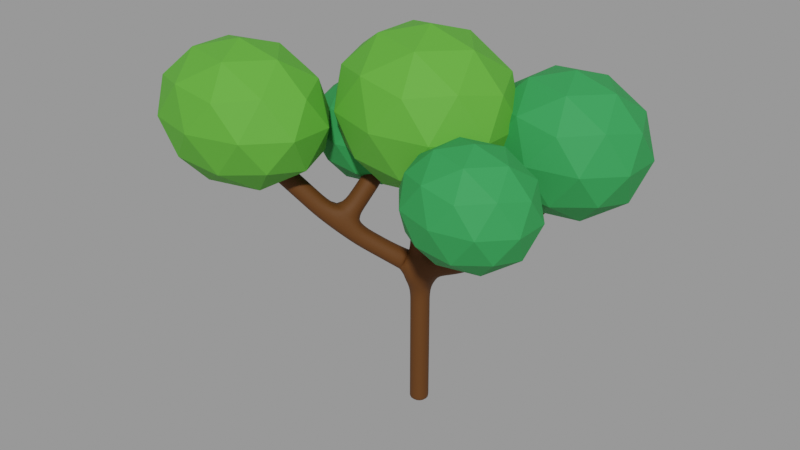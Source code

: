 # Source: low-poly-tree_def44228-af39-40a8-82ee-c4db3bc07ca0.blend  (saved by Blender 3.0.42; exported with 4.5.12 LTS)
import bpy
from mathutils import Matrix  # noqa: F401  (used for matrix-valued properties, if any)

bpy.ops.wm.read_factory_settings(use_empty=True)
scene = bpy.context.scene
scene.name = 'upload'

# ---- collections
col_low_poly_tree = bpy.data.collections.new('Low Poly Tree'); scene.collection.children.link(col_low_poly_tree)

# ---- materials (node trees are filled in below, after node groups)
mat_wood = bpy.data.materials.new('Wood')
mat_wood.use_transparent_shadow = False
mat_leaves_2 = bpy.data.materials.new('Leaves 2')
mat_leaves_2.use_transparent_shadow = False
mat_leaves_1 = bpy.data.materials.new('Leaves 1')
mat_leaves_1.use_transparent_shadow = False

# ---- material node trees
mat_wood.use_nodes = True; mat_wood.node_tree.nodes.clear()
_N = mat_wood.node_tree.nodes; _L = mat_wood.node_tree.links
n0 = _N.new('ShaderNodeBsdfPrincipled'); n0.name = 'Principled BSDF'; n0.location = (10, 300)
n0.distribution = 'GGX'
n0.subsurface_method = 'RANDOM_WALK_SKIN'
n0.inputs[0].default_value = (0.09759, 0.03071, 0.0003035, 1.0)
n0.inputs[2].default_value = 0.75
n0.inputs[3].default_value = 1.45
n0.inputs[27].default_value = (0.0, 0.0, 0.0, 1.0)
n0.inputs[28].default_value = 1.0
n1 = _N.new('ShaderNodeOutputMaterial'); n1.name = 'Material Output'; n1.location = (300, 300)
_L.new(n0.outputs[0], n1.inputs[0])
n1.is_active_output = True
mat_leaves_2.use_nodes = True; mat_leaves_2.node_tree.nodes.clear()
_N = mat_leaves_2.node_tree.nodes; _L = mat_leaves_2.node_tree.links
n0 = _N.new('ShaderNodeBsdfPrincipled'); n0.name = 'Principled BSDF'; n0.location = (10, 300)
n0.distribution = 'GGX'
n0.subsurface_method = 'RANDOM_WALK_SKIN'
n0.inputs[0].default_value = (0.09084, 0.3813, 0.02956, 1.0)
n0.inputs[2].default_value = 0.75
n0.inputs[3].default_value = 1.45
n0.inputs[27].default_value = (0.0, 0.0, 0.0, 1.0)
n0.inputs[28].default_value = 1.0
n1 = _N.new('ShaderNodeOutputMaterial'); n1.name = 'Material Output'; n1.location = (300, 300)
_L.new(n0.outputs[0], n1.inputs[0])
n1.is_active_output = True
mat_leaves_1.use_nodes = True; mat_leaves_1.node_tree.nodes.clear()
_N = mat_leaves_1.node_tree.nodes; _L = mat_leaves_1.node_tree.links
n0 = _N.new('ShaderNodeBsdfPrincipled'); n0.name = 'Principled BSDF'; n0.location = (10, 300)
n0.distribution = 'GGX'
n0.subsurface_method = 'RANDOM_WALK_SKIN'
n0.inputs[0].default_value = (0.02416, 0.2918, 0.0648, 1.0)
n0.inputs[2].default_value = 0.75
n0.inputs[3].default_value = 1.45
n0.inputs[27].default_value = (0.0, 0.0, 0.0, 1.0)
n0.inputs[28].default_value = 1.0
n1 = _N.new('ShaderNodeOutputMaterial'); n1.name = 'Material Output'; n1.location = (300, 300)
_L.new(n0.outputs[0], n1.inputs[0])
n1.is_active_output = True

# ---- meshes
me_vert = bpy.data.meshes.new('Vert')
me_vert.from_pydata([(0.0, 0.0, -0.03154), (0.0, 0.0, 3.663), (0.0, 0.0, 0.0413), (1.617, -1.054e-07, 4.447), (-1.434, -1.174, 4.827), (2.61, 1.164, 5.869), (-1.072, -0.2961, 6.028), (0.0, 0.0, 6.432), (2.557, -0.8577, 6.091), (-2.757, -2.165, 6.483)], [(2, 1), (0, 2), (1, 3), (1, 4), (3, 5), (4, 6), (1, 7), (3, 8), (4, 9)], [])
me_vert.materials.append(mat_wood)
me_vert.use_remesh_fix_poles = True
me_vert.use_remesh_preserve_attributes = False
me_vert.update()
me_icosphere_004 = bpy.data.meshes.new('Icosphere.004')
me_icosphere_004.from_pydata([(0.0, 0.0, -1.946), (1.619, -1.023, -0.8702), (-0.6184, -1.655, -0.8702), (-2.001, 0.0, -0.8702), (-0.6184, 1.655, -0.8702), (1.619, 1.023, -0.8702), (0.6184, -1.655, 0.8702), (-1.619, -1.023, 0.8702), (-1.619, 1.023, 0.8702), (0.6184, 1.655, 0.8702), (2.001, 0.0, 0.8702), (0.0, 0.0, 1.946), (-0.3635, -0.9729, -1.655), (0.9517, -0.6013, -1.655), (0.5882, -1.574, -1.023), (1.903, 0.0, -1.023), (0.9517, 0.6013, -1.655), (-1.176, 0.0, -1.655), (-1.54, -0.9729, -1.023), (-0.3635, 0.9729, -1.655), (-1.54, 0.9729, -1.023), (0.5882, 1.574, -1.023), (2.128, -0.6013, 0.0), (2.128, 0.6013, 0.0), (0.0, -1.946, 0.0), (1.315, -1.574, 0.0), (-2.128, -0.6013, 0.0), (-1.315, -1.574, 0.0), (-1.315, 1.574, 0.0), (-2.128, 0.6013, 0.0), (1.315, 1.574, 0.0), (0.0, 1.946, 0.0), (1.54, -0.9729, 1.023), (-0.5882, -1.574, 1.023), (-1.903, 0.0, 1.023), (-0.5882, 1.574, 1.023), (1.54, 0.9729, 1.023), (0.3635, -0.9729, 1.655), (1.176, 0.0, 1.655), (-0.9517, -0.6013, 1.655), (-0.9517, 0.6013, 1.655), (0.3635, 0.9729, 1.655)], [], [(0, 13, 12), (1, 13, 15), (0, 12, 17), (0, 17, 19), (0, 19, 16), (1, 15, 22), (2, 14, 24), (3, 18, 26), (4, 20, 28), (5, 21, 30), (1, 22, 25), (2, 24, 27), (3, 26, 29), (4, 28, 31), (5, 30, 23), (6, 32, 37), (7, 33, 39), (8, 34, 40), (9, 35, 41), (10, 36, 38), (38, 41, 11), (38, 36, 41), (36, 9, 41), (41, 40, 11), (41, 35, 40), (35, 8, 40), (40, 39, 11), (40, 34, 39), (34, 7, 39), (39, 37, 11), (39, 33, 37), (33, 6, 37), (37, 38, 11), (37, 32, 38), (32, 10, 38), (23, 36, 10), (23, 30, 36), (30, 9, 36), (31, 35, 9), (31, 28, 35), (28, 8, 35), (29, 34, 8), (29, 26, 34), (26, 7, 34), (27, 33, 7), (27, 24, 33), (24, 6, 33), (25, 32, 6), (25, 22, 32), (22, 10, 32), (30, 31, 9), (30, 21, 31), (21, 4, 31), (28, 29, 8), (28, 20, 29), (20, 3, 29), (26, 27, 7), (26, 18, 27), (18, 2, 27), (24, 25, 6), (24, 14, 25), (14, 1, 25), (22, 23, 10), (22, 15, 23), (15, 5, 23), (16, 21, 5), (16, 19, 21), (19, 4, 21), (19, 20, 4), (19, 17, 20), (17, 3, 20), (17, 18, 3), (17, 12, 18), (12, 2, 18), (15, 16, 5), (15, 13, 16), (13, 0, 16), (12, 14, 2), (12, 13, 14), (13, 1, 14)])
_uv = me_icosphere_004.uv_layers.new(name='UVMap')
_uv.uv.foreach_set('vector', [0.1818, 0.0, 0.2273, 0.07873, 0.1364, 0.07873, 0.2727, 0.1575, 0.3182, 0.07873, 0.3636, 0.1575, 0.9091, 0.0, 0.9545, 0.07873, 0.8636, 0.07873, 0.7273, 0.0, 0.7727, 0.07873, 0.6818, 0.07873, 0.5455, 0.0, 0.5909, 0.07873, 0.5, 0.07873, 0.2727, 0.1575, 0.3636, 0.1575, 0.3182, 0.2362, 0.09091, 0.1575, 0.1818, 0.1575, 0.1364, 0.2362, 0.8182, 0.1575, 0.9091, 0.1575, 0.8636, 0.2362, 0.6364, 0.1575, 0.7273, 0.1575, 0.6818, 0.2362, 0.4545, 0.1575, 0.5455, 0.1575, 0.5, 0.2362, 0.2727, 0.1575, 0.3182, 0.2362, 0.2273, 0.2362, 0.09091, 0.1575, 0.1364, 0.2362, 0.04546, 0.2362, 0.8182, 0.1575, 0.8636, 0.2362, 0.7727, 0.2362, 0.6364, 0.1575, 0.6818, 0.2362, 0.5909, 0.2362, 0.4545, 0.1575, 0.5, 0.2362, 0.4091, 0.2362, 0.1818, 0.3149, 0.2727, 0.3149, 0.2273, 0.3937, 0.0, 0.3149, 0.09091, 0.3149, 0.04546, 0.3937, 0.7273, 0.3149, 0.8182, 0.3149, 0.7727, 0.3937, 0.5455, 0.3149, 0.6364, 0.3149, 0.5909, 0.3937, 0.3636, 0.3149, 0.4545, 0.3149, 0.4091, 0.3937, 0.4091, 0.3937, 0.5, 0.3937, 0.4545, 0.4724, 0.4091, 0.3937, 0.4545, 0.3149, 0.5, 0.3937, 0.4545, 0.3149, 0.5455, 0.3149, 0.5, 0.3937, 0.5909, 0.3937, 0.6818, 0.3937, 0.6364, 0.4724, 0.5909, 0.3937, 0.6364, 0.3149, 0.6818, 0.3937, 0.6364, 0.3149, 0.7273, 0.3149, 0.6818, 0.3937, 0.7727, 0.3937, 0.8636, 0.3937, 0.8182, 0.4724, 0.7727, 0.3937, 0.8182, 0.3149, 0.8636, 0.3937, 0.8182, 0.3149, 0.9091, 0.3149, 0.8636, 0.3937, 0.04546, 0.3937, 0.1364, 0.3937, 0.09091, 0.4724, 0.04546, 0.3937, 0.09091, 0.3149, 0.1364, 0.3937, 0.09091, 0.3149, 0.1818, 0.3149, 0.1364, 0.3937, 0.2273, 0.3937, 0.3182, 0.3937, 0.2727, 0.4724, 0.2273, 0.3937, 0.2727, 0.3149, 0.3182, 0.3937, 0.2727, 0.3149, 0.3636, 0.3149, 0.3182, 0.3937, 0.4091, 0.2362, 0.4545, 0.3149, 0.3636, 0.3149, 0.4091, 0.2362, 0.5, 0.2362, 0.4545, 0.3149, 0.5, 0.2362, 0.5455, 0.3149, 0.4545, 0.3149, 0.5909, 0.2362, 0.6364, 0.3149, 0.5455, 0.3149, 0.5909, 0.2362, 0.6818, 0.2362, 0.6364, 0.3149, 0.6818, 0.2362, 0.7273, 0.3149, 0.6364, 0.3149, 0.7727, 0.2362, 0.8182, 0.3149, 0.7273, 0.3149, 0.7727, 0.2362, 0.8636, 0.2362, 0.8182, 0.3149, 0.8636, 0.2362, 0.9091, 0.3149, 0.8182, 0.3149, 0.04546, 0.2362, 0.09091, 0.3149, 0.0, 0.3149, 0.04546, 0.2362, 0.1364, 0.2362, 0.09091, 0.3149, 0.1364, 0.2362, 0.1818, 0.3149, 0.09091, 0.3149, 0.2273, 0.2362, 0.2727, 0.3149, 0.1818, 0.3149, 0.2273, 0.2362, 0.3182, 0.2362, 0.2727, 0.3149, 0.3182, 0.2362, 0.3636, 0.3149, 0.2727, 0.3149, 0.5, 0.2362, 0.5909, 0.2362, 0.5455, 0.3149, 0.5, 0.2362, 0.5455, 0.1575, 0.5909, 0.2362, 0.5455, 0.1575, 0.6364, 0.1575, 0.5909, 0.2362, 0.6818, 0.2362, 0.7727, 0.2362, 0.7273, 0.3149, 0.6818, 0.2362, 0.7273, 0.1575, 0.7727, 0.2362, 0.7273, 0.1575, 0.8182, 0.1575, 0.7727, 0.2362, 0.8636, 0.2362, 0.9545, 0.2362, 0.9091, 0.3149, 0.8636, 0.2362, 0.9091, 0.1575, 0.9545, 0.2362, 0.9091, 0.1575, 1.0, 0.1575, 0.9545, 0.2362, 0.1364, 0.2362, 0.2273, 0.2362, 0.1818, 0.3149, 0.1364, 0.2362, 0.1818, 0.1575, 0.2273, 0.2362, 0.1818, 0.1575, 0.2727, 0.1575, 0.2273, 0.2362, 0.3182, 0.2362, 0.4091, 0.2362, 0.3636, 0.3149, 0.3182, 0.2362, 0.3636, 0.1575, 0.4091, 0.2362, 0.3636, 0.1575, 0.4545, 0.1575, 0.4091, 0.2362, 0.5, 0.07873, 0.5455, 0.1575, 0.4545, 0.1575, 0.5, 0.07873, 0.5909, 0.07873, 0.5455, 0.1575, 0.5909, 0.07873, 0.6364, 0.1575, 0.5455, 0.1575, 0.6818, 0.07873, 0.7273, 0.1575, 0.6364, 0.1575, 0.6818, 0.07873, 0.7727, 0.07873, 0.7273, 0.1575, 0.7727, 0.07873, 0.8182, 0.1575, 0.7273, 0.1575, 0.8636, 0.07873, 0.9091, 0.1575, 0.8182, 0.1575, 0.8636, 0.07873, 0.9545, 0.07873, 0.9091, 0.1575, 0.9545, 0.07873, 1.0, 0.1575, 0.9091, 0.1575, 0.3636, 0.1575, 0.4091, 0.07873, 0.4545, 0.1575, 0.3636, 0.1575, 0.3182, 0.07873, 0.4091, 0.07873, 0.3182, 0.07873, 0.3636, 0.0, 0.4091, 0.07873, 0.1364, 0.07873, 0.1818, 0.1575, 0.09091, 0.1575, 0.1364, 0.07873, 0.2273, 0.07873, 0.1818, 0.1575, 0.2273, 0.07873, 0.2727, 0.1575, 0.1818, 0.1575])
me_icosphere_004.materials.append(mat_leaves_2)
me_icosphere_004.use_remesh_fix_poles = True
me_icosphere_004.use_remesh_preserve_attributes = False
me_icosphere_004.update()
me_icosphere_003 = bpy.data.meshes.new('Icosphere.003')
me_icosphere_003.from_pydata([(0.0, 0.0, -1.4), (1.165, -0.736, -0.6261), (-0.445, -1.191, -0.6261), (-1.44, 0.0, -0.6261), (-0.445, 1.191, -0.6261), (1.165, 0.736, -0.6261), (0.445, -1.191, 0.6261), (-1.165, -0.736, 0.6261), (-1.165, 0.736, 0.6261), (0.445, 1.191, 0.6261), (1.44, 0.0, 0.6261), (0.0, 0.0, 1.4), (-0.2615, -0.7, -1.191), (0.6847, -0.4326, -1.191), (0.4232, -1.133, -0.736), (1.369, 0.0, -0.736), (0.6847, 0.4326, -1.191), (-0.8464, 0.0, -1.191), (-1.108, -0.7, -0.736), (-0.2615, 0.7, -1.191), (-1.108, 0.7, -0.736), (0.4232, 1.133, -0.736), (1.531, -0.4326, 0.0), (1.531, 0.4326, 0.0), (0.0, -1.4, 0.0), (0.9463, -1.133, 0.0), (-1.531, -0.4326, 0.0), (-0.9463, -1.133, 0.0), (-0.9463, 1.133, 0.0), (-1.531, 0.4326, 0.0), (0.9463, 1.133, 0.0), (0.0, 1.4, 0.0), (1.108, -0.7, 0.736), (-0.4232, -1.133, 0.736), (-1.369, 0.0, 0.736), (-0.4232, 1.133, 0.736), (1.108, 0.7, 0.736), (0.2615, -0.7, 1.191), (0.8464, 0.0, 1.191), (-0.6847, -0.4326, 1.191), (-0.6847, 0.4326, 1.191), (0.2615, 0.7, 1.191)], [], [(0, 13, 12), (1, 13, 15), (0, 12, 17), (0, 17, 19), (0, 19, 16), (1, 15, 22), (2, 14, 24), (3, 18, 26), (4, 20, 28), (5, 21, 30), (1, 22, 25), (2, 24, 27), (3, 26, 29), (4, 28, 31), (5, 30, 23), (6, 32, 37), (7, 33, 39), (8, 34, 40), (9, 35, 41), (10, 36, 38), (38, 41, 11), (38, 36, 41), (36, 9, 41), (41, 40, 11), (41, 35, 40), (35, 8, 40), (40, 39, 11), (40, 34, 39), (34, 7, 39), (39, 37, 11), (39, 33, 37), (33, 6, 37), (37, 38, 11), (37, 32, 38), (32, 10, 38), (23, 36, 10), (23, 30, 36), (30, 9, 36), (31, 35, 9), (31, 28, 35), (28, 8, 35), (29, 34, 8), (29, 26, 34), (26, 7, 34), (27, 33, 7), (27, 24, 33), (24, 6, 33), (25, 32, 6), (25, 22, 32), (22, 10, 32), (30, 31, 9), (30, 21, 31), (21, 4, 31), (28, 29, 8), (28, 20, 29), (20, 3, 29), (26, 27, 7), (26, 18, 27), (18, 2, 27), (24, 25, 6), (24, 14, 25), (14, 1, 25), (22, 23, 10), (22, 15, 23), (15, 5, 23), (16, 21, 5), (16, 19, 21), (19, 4, 21), (19, 20, 4), (19, 17, 20), (17, 3, 20), (17, 18, 3), (17, 12, 18), (12, 2, 18), (15, 16, 5), (15, 13, 16), (13, 0, 16), (12, 14, 2), (12, 13, 14), (13, 1, 14)])
_uv = me_icosphere_003.uv_layers.new(name='UVMap')
_uv.uv.foreach_set('vector', [0.1818, 0.0, 0.2273, 0.07873, 0.1364, 0.07873, 0.2727, 0.1575, 0.3182, 0.07873, 0.3636, 0.1575, 0.9091, 0.0, 0.9545, 0.07873, 0.8636, 0.07873, 0.7273, 0.0, 0.7727, 0.07873, 0.6818, 0.07873, 0.5455, 0.0, 0.5909, 0.07873, 0.5, 0.07873, 0.2727, 0.1575, 0.3636, 0.1575, 0.3182, 0.2362, 0.09091, 0.1575, 0.1818, 0.1575, 0.1364, 0.2362, 0.8182, 0.1575, 0.9091, 0.1575, 0.8636, 0.2362, 0.6364, 0.1575, 0.7273, 0.1575, 0.6818, 0.2362, 0.4545, 0.1575, 0.5455, 0.1575, 0.5, 0.2362, 0.2727, 0.1575, 0.3182, 0.2362, 0.2273, 0.2362, 0.09091, 0.1575, 0.1364, 0.2362, 0.04546, 0.2362, 0.8182, 0.1575, 0.8636, 0.2362, 0.7727, 0.2362, 0.6364, 0.1575, 0.6818, 0.2362, 0.5909, 0.2362, 0.4545, 0.1575, 0.5, 0.2362, 0.4091, 0.2362, 0.1818, 0.3149, 0.2727, 0.3149, 0.2273, 0.3937, 0.0, 0.3149, 0.09091, 0.3149, 0.04546, 0.3937, 0.7273, 0.3149, 0.8182, 0.3149, 0.7727, 0.3937, 0.5455, 0.3149, 0.6364, 0.3149, 0.5909, 0.3937, 0.3636, 0.3149, 0.4545, 0.3149, 0.4091, 0.3937, 0.4091, 0.3937, 0.5, 0.3937, 0.4545, 0.4724, 0.4091, 0.3937, 0.4545, 0.3149, 0.5, 0.3937, 0.4545, 0.3149, 0.5455, 0.3149, 0.5, 0.3937, 0.5909, 0.3937, 0.6818, 0.3937, 0.6364, 0.4724, 0.5909, 0.3937, 0.6364, 0.3149, 0.6818, 0.3937, 0.6364, 0.3149, 0.7273, 0.3149, 0.6818, 0.3937, 0.7727, 0.3937, 0.8636, 0.3937, 0.8182, 0.4724, 0.7727, 0.3937, 0.8182, 0.3149, 0.8636, 0.3937, 0.8182, 0.3149, 0.9091, 0.3149, 0.8636, 0.3937, 0.04546, 0.3937, 0.1364, 0.3937, 0.09091, 0.4724, 0.04546, 0.3937, 0.09091, 0.3149, 0.1364, 0.3937, 0.09091, 0.3149, 0.1818, 0.3149, 0.1364, 0.3937, 0.2273, 0.3937, 0.3182, 0.3937, 0.2727, 0.4724, 0.2273, 0.3937, 0.2727, 0.3149, 0.3182, 0.3937, 0.2727, 0.3149, 0.3636, 0.3149, 0.3182, 0.3937, 0.4091, 0.2362, 0.4545, 0.3149, 0.3636, 0.3149, 0.4091, 0.2362, 0.5, 0.2362, 0.4545, 0.3149, 0.5, 0.2362, 0.5455, 0.3149, 0.4545, 0.3149, 0.5909, 0.2362, 0.6364, 0.3149, 0.5455, 0.3149, 0.5909, 0.2362, 0.6818, 0.2362, 0.6364, 0.3149, 0.6818, 0.2362, 0.7273, 0.3149, 0.6364, 0.3149, 0.7727, 0.2362, 0.8182, 0.3149, 0.7273, 0.3149, 0.7727, 0.2362, 0.8636, 0.2362, 0.8182, 0.3149, 0.8636, 0.2362, 0.9091, 0.3149, 0.8182, 0.3149, 0.04546, 0.2362, 0.09091, 0.3149, 0.0, 0.3149, 0.04546, 0.2362, 0.1364, 0.2362, 0.09091, 0.3149, 0.1364, 0.2362, 0.1818, 0.3149, 0.09091, 0.3149, 0.2273, 0.2362, 0.2727, 0.3149, 0.1818, 0.3149, 0.2273, 0.2362, 0.3182, 0.2362, 0.2727, 0.3149, 0.3182, 0.2362, 0.3636, 0.3149, 0.2727, 0.3149, 0.5, 0.2362, 0.5909, 0.2362, 0.5455, 0.3149, 0.5, 0.2362, 0.5455, 0.1575, 0.5909, 0.2362, 0.5455, 0.1575, 0.6364, 0.1575, 0.5909, 0.2362, 0.6818, 0.2362, 0.7727, 0.2362, 0.7273, 0.3149, 0.6818, 0.2362, 0.7273, 0.1575, 0.7727, 0.2362, 0.7273, 0.1575, 0.8182, 0.1575, 0.7727, 0.2362, 0.8636, 0.2362, 0.9545, 0.2362, 0.9091, 0.3149, 0.8636, 0.2362, 0.9091, 0.1575, 0.9545, 0.2362, 0.9091, 0.1575, 1.0, 0.1575, 0.9545, 0.2362, 0.1364, 0.2362, 0.2273, 0.2362, 0.1818, 0.3149, 0.1364, 0.2362, 0.1818, 0.1575, 0.2273, 0.2362, 0.1818, 0.1575, 0.2727, 0.1575, 0.2273, 0.2362, 0.3182, 0.2362, 0.4091, 0.2362, 0.3636, 0.3149, 0.3182, 0.2362, 0.3636, 0.1575, 0.4091, 0.2362, 0.3636, 0.1575, 0.4545, 0.1575, 0.4091, 0.2362, 0.5, 0.07873, 0.5455, 0.1575, 0.4545, 0.1575, 0.5, 0.07873, 0.5909, 0.07873, 0.5455, 0.1575, 0.5909, 0.07873, 0.6364, 0.1575, 0.5455, 0.1575, 0.6818, 0.07873, 0.7273, 0.1575, 0.6364, 0.1575, 0.6818, 0.07873, 0.7727, 0.07873, 0.7273, 0.1575, 0.7727, 0.07873, 0.8182, 0.1575, 0.7273, 0.1575, 0.8636, 0.07873, 0.9091, 0.1575, 0.8182, 0.1575, 0.8636, 0.07873, 0.9545, 0.07873, 0.9091, 0.1575, 0.9545, 0.07873, 1.0, 0.1575, 0.9091, 0.1575, 0.3636, 0.1575, 0.4091, 0.07873, 0.4545, 0.1575, 0.3636, 0.1575, 0.3182, 0.07873, 0.4091, 0.07873, 0.3182, 0.07873, 0.3636, 0.0, 0.4091, 0.07873, 0.1364, 0.07873, 0.1818, 0.1575, 0.09091, 0.1575, 0.1364, 0.07873, 0.2273, 0.07873, 0.1818, 0.1575, 0.2273, 0.07873, 0.2727, 0.1575, 0.1818, 0.1575])
me_icosphere_003.materials.append(mat_leaves_1)
me_icosphere_003.use_remesh_fix_poles = True
me_icosphere_003.use_remesh_preserve_attributes = False
me_icosphere_003.update()
me_icosphere_002 = bpy.data.meshes.new('Icosphere.002')
me_icosphere_002.from_pydata([(0.0, 0.0, -1.69), (1.406, -0.8885, -0.7558), (-0.5371, -1.438, -0.7558), (-1.738, 0.0, -0.7558), (-0.5371, 1.438, -0.7558), (1.406, 0.8885, -0.7558), (0.5371, -1.438, 0.7558), (-1.406, -0.8885, 0.7558), (-1.406, 0.8885, 0.7558), (0.5371, 1.438, 0.7558), (1.738, 0.0, 0.7558), (0.0, 0.0, 1.69), (-0.3157, -0.845, -1.438), (0.8265, -0.5222, -1.438), (0.5108, -1.367, -0.8885), (1.653, 0.0, -0.8885), (0.8265, 0.5222, -1.438), (-1.022, 0.0, -1.438), (-1.337, -0.845, -0.8885), (-0.3157, 0.845, -1.438), (-1.337, 0.845, -0.8885), (0.5108, 1.367, -0.8885), (1.848, -0.5222, 0.0), (1.848, 0.5222, 0.0), (0.0, -1.69, 0.0), (1.142, -1.367, 0.0), (-1.848, -0.5222, 0.0), (-1.142, -1.367, 0.0), (-1.142, 1.367, 0.0), (-1.848, 0.5222, 0.0), (1.142, 1.367, 0.0), (0.0, 1.69, 0.0), (1.337, -0.845, 0.8885), (-0.5108, -1.367, 0.8885), (-1.653, 0.0, 0.8885), (-0.5108, 1.367, 0.8885), (1.337, 0.845, 0.8885), (0.3157, -0.845, 1.438), (1.022, 0.0, 1.438), (-0.8265, -0.5222, 1.438), (-0.8265, 0.5222, 1.438), (0.3157, 0.845, 1.438)], [], [(0, 13, 12), (1, 13, 15), (0, 12, 17), (0, 17, 19), (0, 19, 16), (1, 15, 22), (2, 14, 24), (3, 18, 26), (4, 20, 28), (5, 21, 30), (1, 22, 25), (2, 24, 27), (3, 26, 29), (4, 28, 31), (5, 30, 23), (6, 32, 37), (7, 33, 39), (8, 34, 40), (9, 35, 41), (10, 36, 38), (38, 41, 11), (38, 36, 41), (36, 9, 41), (41, 40, 11), (41, 35, 40), (35, 8, 40), (40, 39, 11), (40, 34, 39), (34, 7, 39), (39, 37, 11), (39, 33, 37), (33, 6, 37), (37, 38, 11), (37, 32, 38), (32, 10, 38), (23, 36, 10), (23, 30, 36), (30, 9, 36), (31, 35, 9), (31, 28, 35), (28, 8, 35), (29, 34, 8), (29, 26, 34), (26, 7, 34), (27, 33, 7), (27, 24, 33), (24, 6, 33), (25, 32, 6), (25, 22, 32), (22, 10, 32), (30, 31, 9), (30, 21, 31), (21, 4, 31), (28, 29, 8), (28, 20, 29), (20, 3, 29), (26, 27, 7), (26, 18, 27), (18, 2, 27), (24, 25, 6), (24, 14, 25), (14, 1, 25), (22, 23, 10), (22, 15, 23), (15, 5, 23), (16, 21, 5), (16, 19, 21), (19, 4, 21), (19, 20, 4), (19, 17, 20), (17, 3, 20), (17, 18, 3), (17, 12, 18), (12, 2, 18), (15, 16, 5), (15, 13, 16), (13, 0, 16), (12, 14, 2), (12, 13, 14), (13, 1, 14)])
_uv = me_icosphere_002.uv_layers.new(name='UVMap')
_uv.uv.foreach_set('vector', [0.1818, 0.0, 0.2273, 0.07873, 0.1364, 0.07873, 0.2727, 0.1575, 0.3182, 0.07873, 0.3636, 0.1575, 0.9091, 0.0, 0.9545, 0.07873, 0.8636, 0.07873, 0.7273, 0.0, 0.7727, 0.07873, 0.6818, 0.07873, 0.5455, 0.0, 0.5909, 0.07873, 0.5, 0.07873, 0.2727, 0.1575, 0.3636, 0.1575, 0.3182, 0.2362, 0.09091, 0.1575, 0.1818, 0.1575, 0.1364, 0.2362, 0.8182, 0.1575, 0.9091, 0.1575, 0.8636, 0.2362, 0.6364, 0.1575, 0.7273, 0.1575, 0.6818, 0.2362, 0.4545, 0.1575, 0.5455, 0.1575, 0.5, 0.2362, 0.2727, 0.1575, 0.3182, 0.2362, 0.2273, 0.2362, 0.09091, 0.1575, 0.1364, 0.2362, 0.04546, 0.2362, 0.8182, 0.1575, 0.8636, 0.2362, 0.7727, 0.2362, 0.6364, 0.1575, 0.6818, 0.2362, 0.5909, 0.2362, 0.4545, 0.1575, 0.5, 0.2362, 0.4091, 0.2362, 0.1818, 0.3149, 0.2727, 0.3149, 0.2273, 0.3937, 0.0, 0.3149, 0.09091, 0.3149, 0.04546, 0.3937, 0.7273, 0.3149, 0.8182, 0.3149, 0.7727, 0.3937, 0.5455, 0.3149, 0.6364, 0.3149, 0.5909, 0.3937, 0.3636, 0.3149, 0.4545, 0.3149, 0.4091, 0.3937, 0.4091, 0.3937, 0.5, 0.3937, 0.4545, 0.4724, 0.4091, 0.3937, 0.4545, 0.3149, 0.5, 0.3937, 0.4545, 0.3149, 0.5455, 0.3149, 0.5, 0.3937, 0.5909, 0.3937, 0.6818, 0.3937, 0.6364, 0.4724, 0.5909, 0.3937, 0.6364, 0.3149, 0.6818, 0.3937, 0.6364, 0.3149, 0.7273, 0.3149, 0.6818, 0.3937, 0.7727, 0.3937, 0.8636, 0.3937, 0.8182, 0.4724, 0.7727, 0.3937, 0.8182, 0.3149, 0.8636, 0.3937, 0.8182, 0.3149, 0.9091, 0.3149, 0.8636, 0.3937, 0.04546, 0.3937, 0.1364, 0.3937, 0.09091, 0.4724, 0.04546, 0.3937, 0.09091, 0.3149, 0.1364, 0.3937, 0.09091, 0.3149, 0.1818, 0.3149, 0.1364, 0.3937, 0.2273, 0.3937, 0.3182, 0.3937, 0.2727, 0.4724, 0.2273, 0.3937, 0.2727, 0.3149, 0.3182, 0.3937, 0.2727, 0.3149, 0.3636, 0.3149, 0.3182, 0.3937, 0.4091, 0.2362, 0.4545, 0.3149, 0.3636, 0.3149, 0.4091, 0.2362, 0.5, 0.2362, 0.4545, 0.3149, 0.5, 0.2362, 0.5455, 0.3149, 0.4545, 0.3149, 0.5909, 0.2362, 0.6364, 0.3149, 0.5455, 0.3149, 0.5909, 0.2362, 0.6818, 0.2362, 0.6364, 0.3149, 0.6818, 0.2362, 0.7273, 0.3149, 0.6364, 0.3149, 0.7727, 0.2362, 0.8182, 0.3149, 0.7273, 0.3149, 0.7727, 0.2362, 0.8636, 0.2362, 0.8182, 0.3149, 0.8636, 0.2362, 0.9091, 0.3149, 0.8182, 0.3149, 0.04546, 0.2362, 0.09091, 0.3149, 0.0, 0.3149, 0.04546, 0.2362, 0.1364, 0.2362, 0.09091, 0.3149, 0.1364, 0.2362, 0.1818, 0.3149, 0.09091, 0.3149, 0.2273, 0.2362, 0.2727, 0.3149, 0.1818, 0.3149, 0.2273, 0.2362, 0.3182, 0.2362, 0.2727, 0.3149, 0.3182, 0.2362, 0.3636, 0.3149, 0.2727, 0.3149, 0.5, 0.2362, 0.5909, 0.2362, 0.5455, 0.3149, 0.5, 0.2362, 0.5455, 0.1575, 0.5909, 0.2362, 0.5455, 0.1575, 0.6364, 0.1575, 0.5909, 0.2362, 0.6818, 0.2362, 0.7727, 0.2362, 0.7273, 0.3149, 0.6818, 0.2362, 0.7273, 0.1575, 0.7727, 0.2362, 0.7273, 0.1575, 0.8182, 0.1575, 0.7727, 0.2362, 0.8636, 0.2362, 0.9545, 0.2362, 0.9091, 0.3149, 0.8636, 0.2362, 0.9091, 0.1575, 0.9545, 0.2362, 0.9091, 0.1575, 1.0, 0.1575, 0.9545, 0.2362, 0.1364, 0.2362, 0.2273, 0.2362, 0.1818, 0.3149, 0.1364, 0.2362, 0.1818, 0.1575, 0.2273, 0.2362, 0.1818, 0.1575, 0.2727, 0.1575, 0.2273, 0.2362, 0.3182, 0.2362, 0.4091, 0.2362, 0.3636, 0.3149, 0.3182, 0.2362, 0.3636, 0.1575, 0.4091, 0.2362, 0.3636, 0.1575, 0.4545, 0.1575, 0.4091, 0.2362, 0.5, 0.07873, 0.5455, 0.1575, 0.4545, 0.1575, 0.5, 0.07873, 0.5909, 0.07873, 0.5455, 0.1575, 0.5909, 0.07873, 0.6364, 0.1575, 0.5455, 0.1575, 0.6818, 0.07873, 0.7273, 0.1575, 0.6364, 0.1575, 0.6818, 0.07873, 0.7727, 0.07873, 0.7273, 0.1575, 0.7727, 0.07873, 0.8182, 0.1575, 0.7273, 0.1575, 0.8636, 0.07873, 0.9091, 0.1575, 0.8182, 0.1575, 0.8636, 0.07873, 0.9545, 0.07873, 0.9091, 0.1575, 0.9545, 0.07873, 1.0, 0.1575, 0.9091, 0.1575, 0.3636, 0.1575, 0.4091, 0.07873, 0.4545, 0.1575, 0.3636, 0.1575, 0.3182, 0.07873, 0.4091, 0.07873, 0.3182, 0.07873, 0.3636, 0.0, 0.4091, 0.07873, 0.1364, 0.07873, 0.1818, 0.1575, 0.09091, 0.1575, 0.1364, 0.07873, 0.2273, 0.07873, 0.1818, 0.1575, 0.2273, 0.07873, 0.2727, 0.1575, 0.1818, 0.1575])
me_icosphere_002.materials.append(mat_leaves_1)
me_icosphere_002.use_remesh_fix_poles = True
me_icosphere_002.use_remesh_preserve_attributes = False
me_icosphere_002.update()
me_icosphere_001 = bpy.data.meshes.new('Icosphere.001')
me_icosphere_001.from_pydata([(0.0, 0.0, -1.729), (1.607, -0.9092, -0.7734), (-0.6137, -1.471, -0.7734), (-1.986, 0.0, -0.7734), (-0.6137, 1.471, -0.7734), (1.607, 0.9092, -0.7734), (0.6137, -1.471, 0.7734), (-1.607, -0.9092, 0.7734), (-1.607, 0.9092, 0.7734), (0.6137, 1.471, 0.7734), (1.986, 0.0, 0.7734), (0.0, 0.0, 1.729), (-0.3607, -0.8647, -1.471), (0.9444, -0.5344, -1.471), (0.5837, -1.399, -0.9092), (1.889, 0.0, -0.9092), (0.9444, 0.5344, -1.471), (-1.167, 0.0, -1.471), (-1.528, -0.8647, -0.9092), (-0.3607, 0.8647, -1.471), (-1.528, 0.8647, -0.9092), (0.5837, 1.399, -0.9092), (2.112, -0.5344, 0.0), (2.112, 0.5344, 0.0), (0.0, -1.729, 0.0), (1.305, -1.399, 0.0), (-2.112, -0.5344, 0.0), (-1.305, -1.399, 0.0), (-1.305, 1.399, 0.0), (-2.112, 0.5344, 0.0), (1.305, 1.399, 0.0), (0.0, 1.729, 0.0), (1.528, -0.8647, 0.9092), (-0.5837, -1.399, 0.9092), (-1.889, 0.0, 0.9092), (-0.5837, 1.399, 0.9092), (1.528, 0.8647, 0.9092), (0.3607, -0.8647, 1.471), (1.167, 0.0, 1.471), (-0.9444, -0.5344, 1.471), (-0.9444, 0.5344, 1.471), (0.3607, 0.8647, 1.471)], [], [(0, 13, 12), (1, 13, 15), (0, 12, 17), (0, 17, 19), (0, 19, 16), (1, 15, 22), (2, 14, 24), (3, 18, 26), (4, 20, 28), (5, 21, 30), (1, 22, 25), (2, 24, 27), (3, 26, 29), (4, 28, 31), (5, 30, 23), (6, 32, 37), (7, 33, 39), (8, 34, 40), (9, 35, 41), (10, 36, 38), (38, 41, 11), (38, 36, 41), (36, 9, 41), (41, 40, 11), (41, 35, 40), (35, 8, 40), (40, 39, 11), (40, 34, 39), (34, 7, 39), (39, 37, 11), (39, 33, 37), (33, 6, 37), (37, 38, 11), (37, 32, 38), (32, 10, 38), (23, 36, 10), (23, 30, 36), (30, 9, 36), (31, 35, 9), (31, 28, 35), (28, 8, 35), (29, 34, 8), (29, 26, 34), (26, 7, 34), (27, 33, 7), (27, 24, 33), (24, 6, 33), (25, 32, 6), (25, 22, 32), (22, 10, 32), (30, 31, 9), (30, 21, 31), (21, 4, 31), (28, 29, 8), (28, 20, 29), (20, 3, 29), (26, 27, 7), (26, 18, 27), (18, 2, 27), (24, 25, 6), (24, 14, 25), (14, 1, 25), (22, 23, 10), (22, 15, 23), (15, 5, 23), (16, 21, 5), (16, 19, 21), (19, 4, 21), (19, 20, 4), (19, 17, 20), (17, 3, 20), (17, 18, 3), (17, 12, 18), (12, 2, 18), (15, 16, 5), (15, 13, 16), (13, 0, 16), (12, 14, 2), (12, 13, 14), (13, 1, 14)])
_uv = me_icosphere_001.uv_layers.new(name='UVMap')
_uv.uv.foreach_set('vector', [0.1818, 0.0, 0.2273, 0.07873, 0.1364, 0.07873, 0.2727, 0.1575, 0.3182, 0.07873, 0.3636, 0.1575, 0.9091, 0.0, 0.9545, 0.07873, 0.8636, 0.07873, 0.7273, 0.0, 0.7727, 0.07873, 0.6818, 0.07873, 0.5455, 0.0, 0.5909, 0.07873, 0.5, 0.07873, 0.2727, 0.1575, 0.3636, 0.1575, 0.3182, 0.2362, 0.09091, 0.1575, 0.1818, 0.1575, 0.1364, 0.2362, 0.8182, 0.1575, 0.9091, 0.1575, 0.8636, 0.2362, 0.6364, 0.1575, 0.7273, 0.1575, 0.6818, 0.2362, 0.4545, 0.1575, 0.5455, 0.1575, 0.5, 0.2362, 0.2727, 0.1575, 0.3182, 0.2362, 0.2273, 0.2362, 0.09091, 0.1575, 0.1364, 0.2362, 0.04546, 0.2362, 0.8182, 0.1575, 0.8636, 0.2362, 0.7727, 0.2362, 0.6364, 0.1575, 0.6818, 0.2362, 0.5909, 0.2362, 0.4545, 0.1575, 0.5, 0.2362, 0.4091, 0.2362, 0.1818, 0.3149, 0.2727, 0.3149, 0.2273, 0.3937, 0.0, 0.3149, 0.09091, 0.3149, 0.04546, 0.3937, 0.7273, 0.3149, 0.8182, 0.3149, 0.7727, 0.3937, 0.5455, 0.3149, 0.6364, 0.3149, 0.5909, 0.3937, 0.3636, 0.3149, 0.4545, 0.3149, 0.4091, 0.3937, 0.4091, 0.3937, 0.5, 0.3937, 0.4545, 0.4724, 0.4091, 0.3937, 0.4545, 0.3149, 0.5, 0.3937, 0.4545, 0.3149, 0.5455, 0.3149, 0.5, 0.3937, 0.5909, 0.3937, 0.6818, 0.3937, 0.6364, 0.4724, 0.5909, 0.3937, 0.6364, 0.3149, 0.6818, 0.3937, 0.6364, 0.3149, 0.7273, 0.3149, 0.6818, 0.3937, 0.7727, 0.3937, 0.8636, 0.3937, 0.8182, 0.4724, 0.7727, 0.3937, 0.8182, 0.3149, 0.8636, 0.3937, 0.8182, 0.3149, 0.9091, 0.3149, 0.8636, 0.3937, 0.04546, 0.3937, 0.1364, 0.3937, 0.09091, 0.4724, 0.04546, 0.3937, 0.09091, 0.3149, 0.1364, 0.3937, 0.09091, 0.3149, 0.1818, 0.3149, 0.1364, 0.3937, 0.2273, 0.3937, 0.3182, 0.3937, 0.2727, 0.4724, 0.2273, 0.3937, 0.2727, 0.3149, 0.3182, 0.3937, 0.2727, 0.3149, 0.3636, 0.3149, 0.3182, 0.3937, 0.4091, 0.2362, 0.4545, 0.3149, 0.3636, 0.3149, 0.4091, 0.2362, 0.5, 0.2362, 0.4545, 0.3149, 0.5, 0.2362, 0.5455, 0.3149, 0.4545, 0.3149, 0.5909, 0.2362, 0.6364, 0.3149, 0.5455, 0.3149, 0.5909, 0.2362, 0.6818, 0.2362, 0.6364, 0.3149, 0.6818, 0.2362, 0.7273, 0.3149, 0.6364, 0.3149, 0.7727, 0.2362, 0.8182, 0.3149, 0.7273, 0.3149, 0.7727, 0.2362, 0.8636, 0.2362, 0.8182, 0.3149, 0.8636, 0.2362, 0.9091, 0.3149, 0.8182, 0.3149, 0.04546, 0.2362, 0.09091, 0.3149, 0.0, 0.3149, 0.04546, 0.2362, 0.1364, 0.2362, 0.09091, 0.3149, 0.1364, 0.2362, 0.1818, 0.3149, 0.09091, 0.3149, 0.2273, 0.2362, 0.2727, 0.3149, 0.1818, 0.3149, 0.2273, 0.2362, 0.3182, 0.2362, 0.2727, 0.3149, 0.3182, 0.2362, 0.3636, 0.3149, 0.2727, 0.3149, 0.5, 0.2362, 0.5909, 0.2362, 0.5455, 0.3149, 0.5, 0.2362, 0.5455, 0.1575, 0.5909, 0.2362, 0.5455, 0.1575, 0.6364, 0.1575, 0.5909, 0.2362, 0.6818, 0.2362, 0.7727, 0.2362, 0.7273, 0.3149, 0.6818, 0.2362, 0.7273, 0.1575, 0.7727, 0.2362, 0.7273, 0.1575, 0.8182, 0.1575, 0.7727, 0.2362, 0.8636, 0.2362, 0.9545, 0.2362, 0.9091, 0.3149, 0.8636, 0.2362, 0.9091, 0.1575, 0.9545, 0.2362, 0.9091, 0.1575, 1.0, 0.1575, 0.9545, 0.2362, 0.1364, 0.2362, 0.2273, 0.2362, 0.1818, 0.3149, 0.1364, 0.2362, 0.1818, 0.1575, 0.2273, 0.2362, 0.1818, 0.1575, 0.2727, 0.1575, 0.2273, 0.2362, 0.3182, 0.2362, 0.4091, 0.2362, 0.3636, 0.3149, 0.3182, 0.2362, 0.3636, 0.1575, 0.4091, 0.2362, 0.3636, 0.1575, 0.4545, 0.1575, 0.4091, 0.2362, 0.5, 0.07873, 0.5455, 0.1575, 0.4545, 0.1575, 0.5, 0.07873, 0.5909, 0.07873, 0.5455, 0.1575, 0.5909, 0.07873, 0.6364, 0.1575, 0.5455, 0.1575, 0.6818, 0.07873, 0.7273, 0.1575, 0.6364, 0.1575, 0.6818, 0.07873, 0.7727, 0.07873, 0.7273, 0.1575, 0.7727, 0.07873, 0.8182, 0.1575, 0.7273, 0.1575, 0.8636, 0.07873, 0.9091, 0.1575, 0.8182, 0.1575, 0.8636, 0.07873, 0.9545, 0.07873, 0.9091, 0.1575, 0.9545, 0.07873, 1.0, 0.1575, 0.9091, 0.1575, 0.3636, 0.1575, 0.4091, 0.07873, 0.4545, 0.1575, 0.3636, 0.1575, 0.3182, 0.07873, 0.4091, 0.07873, 0.3182, 0.07873, 0.3636, 0.0, 0.4091, 0.07873, 0.1364, 0.07873, 0.1818, 0.1575, 0.09091, 0.1575, 0.1364, 0.07873, 0.2273, 0.07873, 0.1818, 0.1575, 0.2273, 0.07873, 0.2727, 0.1575, 0.1818, 0.1575])
me_icosphere_001.materials.append(mat_leaves_2)
me_icosphere_001.use_remesh_fix_poles = True
me_icosphere_001.use_remesh_preserve_attributes = False
me_icosphere_001.update()
me_icosphere = bpy.data.meshes.new('Icosphere')
me_icosphere.from_pydata([(0.0, 0.0, -1.332), (1.108, -0.7003, -0.5958), (-0.4234, -1.133, -0.5958), (-1.37, 0.0, -0.5958), (-0.4234, 1.133, -0.5958), (1.108, 0.7003, -0.5958), (0.4234, -1.133, 0.5958), (-1.108, -0.7003, 0.5958), (-1.108, 0.7003, 0.5958), (0.4234, 1.133, 0.5958), (1.37, 0.0, 0.5958), (0.0, 0.0, 1.332), (-0.2489, -0.6661, -1.133), (0.6515, -0.4116, -1.133), (0.4027, -1.078, -0.7004), (1.303, 0.0, -0.7004), (0.6515, 0.4116, -1.133), (-0.8053, 0.0, -1.133), (-1.054, -0.6661, -0.7004), (-0.2489, 0.6661, -1.133), (-1.054, 0.6661, -0.7004), (0.4027, 1.078, -0.7004), (1.457, -0.4116, 0.0), (1.457, 0.4116, 0.0), (0.0, -1.332, 0.0), (0.9004, -1.078, 0.0), (-1.457, -0.4116, 0.0), (-0.9004, -1.078, 0.0), (-0.9004, 1.078, 0.0), (-1.457, 0.4116, 0.0), (0.9004, 1.078, 0.0), (0.0, 1.332, 0.0), (1.054, -0.6661, 0.7004), (-0.4027, -1.078, 0.7004), (-1.303, 0.0, 0.7004), (-0.4027, 1.078, 0.7004), (1.054, 0.6661, 0.7004), (0.2489, -0.6661, 1.133), (0.8053, 0.0, 1.133), (-0.6515, -0.4116, 1.133), (-0.6515, 0.4116, 1.133), (0.2489, 0.6661, 1.133)], [], [(0, 13, 12), (1, 13, 15), (0, 12, 17), (0, 17, 19), (0, 19, 16), (1, 15, 22), (2, 14, 24), (3, 18, 26), (4, 20, 28), (5, 21, 30), (1, 22, 25), (2, 24, 27), (3, 26, 29), (4, 28, 31), (5, 30, 23), (6, 32, 37), (7, 33, 39), (8, 34, 40), (9, 35, 41), (10, 36, 38), (38, 41, 11), (38, 36, 41), (36, 9, 41), (41, 40, 11), (41, 35, 40), (35, 8, 40), (40, 39, 11), (40, 34, 39), (34, 7, 39), (39, 37, 11), (39, 33, 37), (33, 6, 37), (37, 38, 11), (37, 32, 38), (32, 10, 38), (23, 36, 10), (23, 30, 36), (30, 9, 36), (31, 35, 9), (31, 28, 35), (28, 8, 35), (29, 34, 8), (29, 26, 34), (26, 7, 34), (27, 33, 7), (27, 24, 33), (24, 6, 33), (25, 32, 6), (25, 22, 32), (22, 10, 32), (30, 31, 9), (30, 21, 31), (21, 4, 31), (28, 29, 8), (28, 20, 29), (20, 3, 29), (26, 27, 7), (26, 18, 27), (18, 2, 27), (24, 25, 6), (24, 14, 25), (14, 1, 25), (22, 23, 10), (22, 15, 23), (15, 5, 23), (16, 21, 5), (16, 19, 21), (19, 4, 21), (19, 20, 4), (19, 17, 20), (17, 3, 20), (17, 18, 3), (17, 12, 18), (12, 2, 18), (15, 16, 5), (15, 13, 16), (13, 0, 16), (12, 14, 2), (12, 13, 14), (13, 1, 14)])
_uv = me_icosphere.uv_layers.new(name='UVMap')
_uv.uv.foreach_set('vector', [0.1818, 0.0, 0.2273, 0.07873, 0.1364, 0.07873, 0.2727, 0.1575, 0.3182, 0.07873, 0.3636, 0.1575, 0.9091, 0.0, 0.9545, 0.07873, 0.8636, 0.07873, 0.7273, 0.0, 0.7727, 0.07873, 0.6818, 0.07873, 0.5455, 0.0, 0.5909, 0.07873, 0.5, 0.07873, 0.2727, 0.1575, 0.3636, 0.1575, 0.3182, 0.2362, 0.09091, 0.1575, 0.1818, 0.1575, 0.1364, 0.2362, 0.8182, 0.1575, 0.9091, 0.1575, 0.8636, 0.2362, 0.6364, 0.1575, 0.7273, 0.1575, 0.6818, 0.2362, 0.4545, 0.1575, 0.5455, 0.1575, 0.5, 0.2362, 0.2727, 0.1575, 0.3182, 0.2362, 0.2273, 0.2362, 0.09091, 0.1575, 0.1364, 0.2362, 0.04546, 0.2362, 0.8182, 0.1575, 0.8636, 0.2362, 0.7727, 0.2362, 0.6364, 0.1575, 0.6818, 0.2362, 0.5909, 0.2362, 0.4545, 0.1575, 0.5, 0.2362, 0.4091, 0.2362, 0.1818, 0.3149, 0.2727, 0.3149, 0.2273, 0.3937, 0.0, 0.3149, 0.09091, 0.3149, 0.04546, 0.3937, 0.7273, 0.3149, 0.8182, 0.3149, 0.7727, 0.3937, 0.5455, 0.3149, 0.6364, 0.3149, 0.5909, 0.3937, 0.3636, 0.3149, 0.4545, 0.3149, 0.4091, 0.3937, 0.4091, 0.3937, 0.5, 0.3937, 0.4545, 0.4724, 0.4091, 0.3937, 0.4545, 0.3149, 0.5, 0.3937, 0.4545, 0.3149, 0.5455, 0.3149, 0.5, 0.3937, 0.5909, 0.3937, 0.6818, 0.3937, 0.6364, 0.4724, 0.5909, 0.3937, 0.6364, 0.3149, 0.6818, 0.3937, 0.6364, 0.3149, 0.7273, 0.3149, 0.6818, 0.3937, 0.7727, 0.3937, 0.8636, 0.3937, 0.8182, 0.4724, 0.7727, 0.3937, 0.8182, 0.3149, 0.8636, 0.3937, 0.8182, 0.3149, 0.9091, 0.3149, 0.8636, 0.3937, 0.04546, 0.3937, 0.1364, 0.3937, 0.09091, 0.4724, 0.04546, 0.3937, 0.09091, 0.3149, 0.1364, 0.3937, 0.09091, 0.3149, 0.1818, 0.3149, 0.1364, 0.3937, 0.2273, 0.3937, 0.3182, 0.3937, 0.2727, 0.4724, 0.2273, 0.3937, 0.2727, 0.3149, 0.3182, 0.3937, 0.2727, 0.3149, 0.3636, 0.3149, 0.3182, 0.3937, 0.4091, 0.2362, 0.4545, 0.3149, 0.3636, 0.3149, 0.4091, 0.2362, 0.5, 0.2362, 0.4545, 0.3149, 0.5, 0.2362, 0.5455, 0.3149, 0.4545, 0.3149, 0.5909, 0.2362, 0.6364, 0.3149, 0.5455, 0.3149, 0.5909, 0.2362, 0.6818, 0.2362, 0.6364, 0.3149, 0.6818, 0.2362, 0.7273, 0.3149, 0.6364, 0.3149, 0.7727, 0.2362, 0.8182, 0.3149, 0.7273, 0.3149, 0.7727, 0.2362, 0.8636, 0.2362, 0.8182, 0.3149, 0.8636, 0.2362, 0.9091, 0.3149, 0.8182, 0.3149, 0.04546, 0.2362, 0.09091, 0.3149, 0.0, 0.3149, 0.04546, 0.2362, 0.1364, 0.2362, 0.09091, 0.3149, 0.1364, 0.2362, 0.1818, 0.3149, 0.09091, 0.3149, 0.2273, 0.2362, 0.2727, 0.3149, 0.1818, 0.3149, 0.2273, 0.2362, 0.3182, 0.2362, 0.2727, 0.3149, 0.3182, 0.2362, 0.3636, 0.3149, 0.2727, 0.3149, 0.5, 0.2362, 0.5909, 0.2362, 0.5455, 0.3149, 0.5, 0.2362, 0.5455, 0.1575, 0.5909, 0.2362, 0.5455, 0.1575, 0.6364, 0.1575, 0.5909, 0.2362, 0.6818, 0.2362, 0.7727, 0.2362, 0.7273, 0.3149, 0.6818, 0.2362, 0.7273, 0.1575, 0.7727, 0.2362, 0.7273, 0.1575, 0.8182, 0.1575, 0.7727, 0.2362, 0.8636, 0.2362, 0.9545, 0.2362, 0.9091, 0.3149, 0.8636, 0.2362, 0.9091, 0.1575, 0.9545, 0.2362, 0.9091, 0.1575, 1.0, 0.1575, 0.9545, 0.2362, 0.1364, 0.2362, 0.2273, 0.2362, 0.1818, 0.3149, 0.1364, 0.2362, 0.1818, 0.1575, 0.2273, 0.2362, 0.1818, 0.1575, 0.2727, 0.1575, 0.2273, 0.2362, 0.3182, 0.2362, 0.4091, 0.2362, 0.3636, 0.3149, 0.3182, 0.2362, 0.3636, 0.1575, 0.4091, 0.2362, 0.3636, 0.1575, 0.4545, 0.1575, 0.4091, 0.2362, 0.5, 0.07873, 0.5455, 0.1575, 0.4545, 0.1575, 0.5, 0.07873, 0.5909, 0.07873, 0.5455, 0.1575, 0.5909, 0.07873, 0.6364, 0.1575, 0.5455, 0.1575, 0.6818, 0.07873, 0.7273, 0.1575, 0.6364, 0.1575, 0.6818, 0.07873, 0.7727, 0.07873, 0.7273, 0.1575, 0.7727, 0.07873, 0.8182, 0.1575, 0.7273, 0.1575, 0.8636, 0.07873, 0.9091, 0.1575, 0.8182, 0.1575, 0.8636, 0.07873, 0.9545, 0.07873, 0.9091, 0.1575, 0.9545, 0.07873, 1.0, 0.1575, 0.9091, 0.1575, 0.3636, 0.1575, 0.4091, 0.07873, 0.4545, 0.1575, 0.3636, 0.1575, 0.3182, 0.07873, 0.4091, 0.07873, 0.3182, 0.07873, 0.3636, 0.0, 0.4091, 0.07873, 0.1364, 0.07873, 0.1818, 0.1575, 0.09091, 0.1575, 0.1364, 0.07873, 0.2273, 0.07873, 0.1818, 0.1575, 0.2273, 0.07873, 0.2727, 0.1575, 0.1818, 0.1575])
me_icosphere.materials.append(mat_leaves_1)
me_icosphere.use_remesh_fix_poles = True
me_icosphere.use_remesh_preserve_attributes = False
me_icosphere.update()

# ---- objects
ob_vert = bpy.data.objects.new('Vert', me_vert)
ob_low_poly_tree = bpy.data.objects.new('Low Poly Tree', None)
ob_icosphere_004 = bpy.data.objects.new('Icosphere.004', me_icosphere_004)
ob_icosphere_003 = bpy.data.objects.new('Icosphere.003', me_icosphere_003)
ob_icosphere_002 = bpy.data.objects.new('Icosphere.002', me_icosphere_002)
ob_icosphere_001 = bpy.data.objects.new('Icosphere.001', me_icosphere_001)
ob_icosphere = bpy.data.objects.new('Icosphere', me_icosphere)

# ---- transforms, parenting, visibility, modifiers, constraints
ob_vert.parent = ob_low_poly_tree
ob_vert.matrix_parent_inverse = Matrix(((0.3878, -0.0, 0.0, -0.0), (-0.0, 0.3878, -0.0, 0.0), (0.0, -0.0, 0.3878, -0.0), (-0.0, 0.0, -0.0, 1.0)))
ob_vert.location = (0.0, 0.0, 0.0)
_m = ob_vert.modifiers.new('Skin', 'SKIN')
_m.use_smooth_shade = True
_m = ob_vert.modifiers.new('Subdivision', 'SUBSURF')
_m.levels = 2
ob_low_poly_tree.location = (0.0, 0.0, 0.0)
ob_low_poly_tree.scale = (2.579, 2.579, 2.579)
ob_icosphere_004.parent = ob_low_poly_tree
ob_icosphere_004.matrix_parent_inverse = Matrix(((0.3878, -0.0, 0.0, -0.0), (-0.0, 0.3878, -0.0, 0.0), (0.0, -0.0, 0.3878, -0.0), (-0.0, 0.0, -0.0, 1.0)))
ob_icosphere_004.location = (0.06683, 0.0715, 7.733)
ob_icosphere_004.rotation_euler = (1.473e-10, 0.0468, 6.293e-09)
ob_icosphere_003.parent = ob_low_poly_tree
ob_icosphere_003.matrix_parent_inverse = Matrix(((0.3878, -0.0, 0.0, -0.0), (-0.0, 0.3878, -0.0, 0.0), (0.0, -0.0, 0.3878, -0.0), (-0.0, 0.0, -0.0, 1.0)))
ob_icosphere_003.location = (2.449, -1.463, 6.642)
ob_icosphere_003.rotation_euler = (1.473e-10, 0.0468, 6.293e-09)
ob_icosphere_002.parent = ob_low_poly_tree
ob_icosphere_002.matrix_parent_inverse = Matrix(((0.3878, -0.0, 0.0, -0.0), (-0.0, 0.3878, -0.0, 0.0), (0.0, -0.0, 0.3878, -0.0), (-0.0, 0.0, -0.0, 1.0)))
ob_icosphere_002.location = (2.806, 1.608, 7.144)
ob_icosphere_002.rotation_euler = (1.473e-10, 0.0468, 6.293e-09)
ob_icosphere_001.parent = ob_low_poly_tree
ob_icosphere_001.matrix_parent_inverse = Matrix(((0.3878, -0.0, 0.0, -0.0), (-0.0, 0.3878, -0.0, 0.0), (0.0, -0.0, 0.3878, -0.0), (-0.0, 0.0, -0.0, 1.0)))
ob_icosphere_001.location = (-3.274, -2.291, 7.517)
ob_icosphere.parent = ob_low_poly_tree
ob_icosphere.matrix_parent_inverse = Matrix(((0.3878, -0.0, 0.0, -0.0), (-0.0, 0.3878, -0.0, 0.0), (0.0, -0.0, 0.3878, -0.0), (-0.0, 0.0, -0.0, 1.0)))
ob_icosphere.location = (-1.728, 0.3553, 6.719)
ob_icosphere.rotation_euler = (1.473e-10, 0.0468, 6.293e-09)

# ---- collection membership
scene.collection.objects.link(ob_vert)
scene.collection.objects.link(ob_low_poly_tree)
scene.collection.objects.link(ob_icosphere_004)
scene.collection.objects.link(ob_icosphere_003)
scene.collection.objects.link(ob_icosphere_002)
scene.collection.objects.link(ob_icosphere_001)
scene.collection.objects.link(ob_icosphere)
col_low_poly_tree.objects.link(ob_vert)
col_low_poly_tree.objects.link(ob_low_poly_tree)
col_low_poly_tree.objects.link(ob_icosphere_004)
col_low_poly_tree.objects.link(ob_icosphere_003)
col_low_poly_tree.objects.link(ob_icosphere_002)
col_low_poly_tree.objects.link(ob_icosphere_001)
col_low_poly_tree.objects.link(ob_icosphere)

# ---- scene / render settings (as saved in the file)
scene.frame_start = 1; scene.frame_end = 250; scene.frame_set(1)
scene.render.engine = 'BLENDER_EEVEE_NEXT'
scene.render.image_settings.exr_codec = 'NONE'
scene.render.simplify_subdivision_render = 0
scene.render.simplify_child_particles_render = 0.0
scene.cycles.sampling_pattern = 'TABULATED_SOBOL'
scene.cycles.use_light_tree = False
scene.view_settings.view_transform = 'Filmic'
bpy.context.view_layer.update()

# ---- added for rendering (the .blend has no active camera and no usable light): camera, sun + grey world if the file has none
cam_auto = bpy.data.cameras.new('AutoCamera')
cam_auto.lens = 50.0
cam_auto.sensor_width = 36.0
cam_auto.clip_end = 1000.0
ob_auto_camera = bpy.data.objects.new('AutoCamera', cam_auto)
scene.collection.objects.link(ob_auto_camera)
ob_auto_camera.location = (14.3633, -17.9899, 16.6246)
ob_auto_camera.rotation_euler = (1.09748, -7.21219e-08, 0.694738)
scene.camera = ob_auto_camera
light_auto_sun = bpy.data.lights.new('AutoSun', 'SUN')
light_auto_sun.energy = 3.0
light_auto_sun.angle = 0.0523599
ob_auto_sun = bpy.data.objects.new('AutoSun', light_auto_sun)
scene.collection.objects.link(ob_auto_sun)
ob_auto_sun.rotation_euler = (0.872665, 0.174533, 0.523599)
if scene.world is None:
    world_auto = bpy.data.worlds.new('AutoWorld')
    world_auto.color = (0.3, 0.3, 0.3)
    scene.world = world_auto
bpy.context.view_layer.update()
